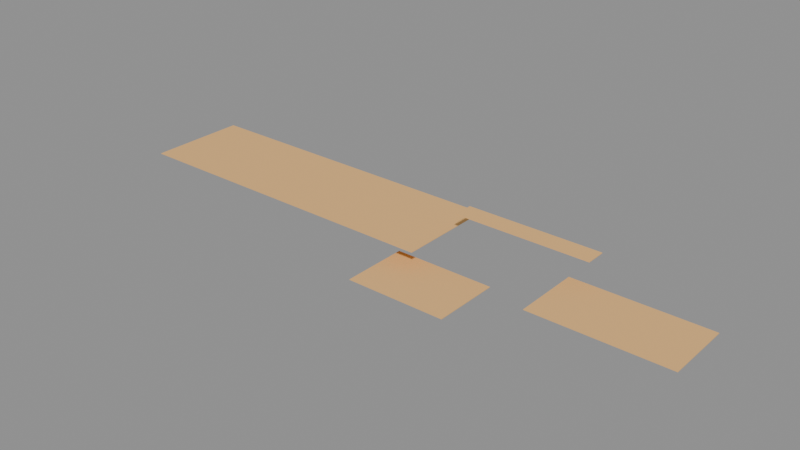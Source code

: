 # Source: LVL_KES_004_TerminalB.blend  (saved by Blender 4.2.66; exported with 4.5.12 LTS)
import bpy
from mathutils import Matrix  # noqa: F401  (used for matrix-valued properties, if any)

bpy.ops.wm.read_factory_settings(use_empty=True)
scene = bpy.context.scene
scene.name = 'LVL_KES_004_TerminalB'

# ---- collections
col_lvl_kes_004_terminalb = bpy.data.collections.new('LVL_KES_004_TerminalB'); scene.collection.children.link(col_lvl_kes_004_terminalb)
col_lvl_kes_004_terminalb_blockout = bpy.data.collections.new('LVL_KES_004_TerminalB_Blockout'); col_lvl_kes_004_terminalb.children.link(col_lvl_kes_004_terminalb_blockout)
col_lvl_kes_004_terminalb_terrain = bpy.data.collections.new('LVL_KES_004_TerminalB_Terrain'); col_lvl_kes_004_terminalb.children.link(col_lvl_kes_004_terminalb_terrain)
col_lvl_kes_004_terminalb_markers = bpy.data.collections.new('LVL_KES_004_TerminalB_Markers'); col_lvl_kes_004_terminalb.children.link(col_lvl_kes_004_terminalb_markers)
col_lvl_kes_004_terminalb_volumes = bpy.data.collections.new('LVL_KES_004_TerminalB_Volumes'); col_lvl_kes_004_terminalb.children.link(col_lvl_kes_004_terminalb_volumes)
col_lvl_kes_004_terminalb_splines = bpy.data.collections.new('LVL_KES_004_TerminalB_Splines'); col_lvl_kes_004_terminalb.children.link(col_lvl_kes_004_terminalb_splines)
col_lvl_kes_004_terminalb_cameras = bpy.data.collections.new('LVL_KES_004_TerminalB_Cameras'); col_lvl_kes_004_terminalb.children.link(col_lvl_kes_004_terminalb_cameras)
col_lvl_kes_004_terminalb_reference = bpy.data.collections.new('LVL_KES_004_TerminalB_Reference'); col_lvl_kes_004_terminalb.children.link(col_lvl_kes_004_terminalb_reference)

# ---- materials (node trees are filled in below, after node groups)
mat_mi_blockout_kes = bpy.data.materials.new('MI_Blockout_KES')
mat_mi_blockout_kes.diffuse_color = (0.85, 0.5, 0.2, 1.0)

# ---- material node trees

# ---- cameras
cam_cam_m0_03_skywalk = bpy.data.cameras.new('CAM_M0_03_Skywalk')

# ---- meshes
me_blk_concourse_floor = bpy.data.meshes.new('BLK_Concourse_Floor')
me_blk_concourse_floor.from_pydata([(-30.0, -15.0, -0.1), (-30.0, -15.0, 0.1), (-30.0, 15.0, -0.1), (-30.0, 15.0, 0.1), (30.0, -15.0, -0.1), (30.0, -15.0, 0.1), (30.0, 15.0, -0.1), (30.0, 15.0, 0.1)], [], [(0, 1, 3, 2), (2, 3, 7, 6), (6, 7, 5, 4), (4, 5, 1, 0), (2, 6, 4, 0), (7, 3, 1, 5)])
me_blk_concourse_floor.materials.append(mat_mi_blockout_kes)
me_blk_concourse_floor.update()
me_blk_gatehall_floor = bpy.data.meshes.new('BLK_GateHall_Floor')
me_blk_gatehall_floor.from_pydata([(-20.0, -15.0, -0.1), (-20.0, -15.0, 0.1), (-20.0, 15.0, -0.1), (-20.0, 15.0, 0.1), (20.0, -15.0, -0.1), (20.0, -15.0, 0.1), (20.0, 15.0, -0.1), (20.0, 15.0, 0.1)], [], [(0, 1, 3, 2), (2, 3, 7, 6), (6, 7, 5, 4), (4, 5, 1, 0), (2, 6, 4, 0), (7, 3, 1, 5)])
me_blk_gatehall_floor.materials.append(mat_mi_blockout_kes)
me_blk_gatehall_floor.update()
me_blk_baggagehandling_floor = bpy.data.meshes.new('BLK_BaggageHandling_Floor')
me_blk_baggagehandling_floor.from_pydata([(-15.0, -10.0, -0.1), (-15.0, -10.0, 0.1), (-15.0, 10.0, -0.1), (-15.0, 10.0, 0.1), (15.0, -10.0, -0.1), (15.0, -10.0, 0.1), (15.0, 10.0, -0.1), (15.0, 10.0, 0.1)], [], [(0, 1, 3, 2), (2, 3, 7, 6), (6, 7, 5, 4), (4, 5, 1, 0), (2, 6, 4, 0), (7, 3, 1, 5)])
me_blk_baggagehandling_floor.materials.append(mat_mi_blockout_kes)
me_blk_baggagehandling_floor.update()
me_blk_skywalk_floor = bpy.data.meshes.new('BLK_Skywalk_Floor')
me_blk_skywalk_floor.from_pydata([(-20.0, -3.0, -0.1), (-20.0, -3.0, 0.1), (-20.0, 3.0, -0.1), (-20.0, 3.0, 0.1), (20.0, -3.0, -0.1), (20.0, -3.0, 0.1), (20.0, 3.0, -0.1), (20.0, 3.0, 0.1)], [], [(0, 1, 3, 2), (2, 3, 7, 6), (6, 7, 5, 4), (4, 5, 1, 0), (2, 6, 4, 0), (7, 3, 1, 5)])
me_blk_skywalk_floor.materials.append(mat_mi_blockout_kes)
me_blk_skywalk_floor.update()
me_blk_dropofflane_floor = bpy.data.meshes.new('BLK_DropOffLane_Floor')
me_blk_dropofflane_floor.from_pydata([(-20.0, -10.0, -0.1), (-20.0, -10.0, 0.1), (-20.0, 10.0, -0.1), (-20.0, 10.0, 0.1), (20.0, -10.0, -0.1), (20.0, -10.0, 0.1), (20.0, 10.0, -0.1), (20.0, 10.0, 0.1)], [], [(0, 1, 3, 2), (2, 3, 7, 6), (6, 7, 5, 4), (4, 5, 1, 0), (2, 6, 4, 0), (7, 3, 1, 5)])
me_blk_dropofflane_floor.materials.append(mat_mi_blockout_kes)
me_blk_dropofflane_floor.update()
me_vol_room_concourse = bpy.data.meshes.new('VOL_Room_Concourse')
me_vol_room_concourse.from_pydata([(-30.0, -15.0, -6.0), (-30.0, -15.0, 6.0), (-30.0, 15.0, -6.0), (-30.0, 15.0, 6.0), (30.0, -15.0, -6.0), (30.0, -15.0, 6.0), (30.0, 15.0, -6.0), (30.0, 15.0, 6.0)], [], [(0, 1, 3, 2), (2, 3, 7, 6), (6, 7, 5, 4), (4, 5, 1, 0), (2, 6, 4, 0), (7, 3, 1, 5)])
me_vol_room_concourse.update()
me_vol_room_gatehall = bpy.data.meshes.new('VOL_Room_GateHall')
me_vol_room_gatehall.from_pydata([(-20.0, -15.0, -5.0), (-20.0, -15.0, 5.0), (-20.0, 15.0, -5.0), (-20.0, 15.0, 5.0), (20.0, -15.0, -5.0), (20.0, -15.0, 5.0), (20.0, 15.0, -5.0), (20.0, 15.0, 5.0)], [], [(0, 1, 3, 2), (2, 3, 7, 6), (6, 7, 5, 4), (4, 5, 1, 0), (2, 6, 4, 0), (7, 3, 1, 5)])
me_vol_room_gatehall.update()
me_vol_room_baggagehandling = bpy.data.meshes.new('VOL_Room_BaggageHandling')
me_vol_room_baggagehandling.from_pydata([(-15.0, -10.0, -3.0), (-15.0, -10.0, 3.0), (-15.0, 10.0, -3.0), (-15.0, 10.0, 3.0), (15.0, -10.0, -3.0), (15.0, -10.0, 3.0), (15.0, 10.0, -3.0), (15.0, 10.0, 3.0)], [], [(0, 1, 3, 2), (2, 3, 7, 6), (6, 7, 5, 4), (4, 5, 1, 0), (2, 6, 4, 0), (7, 3, 1, 5)])
me_vol_room_baggagehandling.update()
me_vol_room_skywalk = bpy.data.meshes.new('VOL_Room_Skywalk')
me_vol_room_skywalk.from_pydata([(-20.0, -3.0, -2.0), (-20.0, -3.0, 2.0), (-20.0, 3.0, -2.0), (-20.0, 3.0, 2.0), (20.0, -3.0, -2.0), (20.0, -3.0, 2.0), (20.0, 3.0, -2.0), (20.0, 3.0, 2.0)], [], [(0, 1, 3, 2), (2, 3, 7, 6), (6, 7, 5, 4), (4, 5, 1, 0), (2, 6, 4, 0), (7, 3, 1, 5)])
me_vol_room_skywalk.update()
me_vol_room_dropofflane = bpy.data.meshes.new('VOL_Room_DropOffLane')
me_vol_room_dropofflane.from_pydata([(-20.0, -10.0, -4.0), (-20.0, -10.0, 4.0), (-20.0, 10.0, -4.0), (-20.0, 10.0, 4.0), (20.0, -10.0, -4.0), (20.0, -10.0, 4.0), (20.0, 10.0, -4.0), (20.0, 10.0, 4.0)], [], [(0, 1, 3, 2), (2, 3, 7, 6), (6, 7, 5, 4), (4, 5, 1, 0), (2, 6, 4, 0), (7, 3, 1, 5)])
me_vol_room_dropofflane.update()
me_trg_m0_03_skywalk = bpy.data.meshes.new('TRG_M0_03_Skywalk')
me_trg_m0_03_skywalk.from_pydata([(-2.0, -2.0, -1.5), (-2.0, -2.0, 1.5), (-2.0, 2.0, -1.5), (-2.0, 2.0, 1.5), (2.0, -2.0, -1.5), (2.0, -2.0, 1.5), (2.0, 2.0, -1.5), (2.0, 2.0, 1.5)], [], [(0, 1, 3, 2), (2, 3, 7, 6), (6, 7, 5, 4), (4, 5, 1, 0), (2, 6, 4, 0), (7, 3, 1, 5)])
me_trg_m0_03_skywalk.update()
me_trg_m0_03_fueltruck = bpy.data.meshes.new('TRG_M0_03_FuelTruck')
me_trg_m0_03_fueltruck.from_pydata([(-2.0, -2.0, -1.5), (-2.0, -2.0, 1.5), (-2.0, 2.0, -1.5), (-2.0, 2.0, 1.5), (2.0, -2.0, -1.5), (2.0, -2.0, 1.5), (2.0, 2.0, -1.5), (2.0, 2.0, 1.5)], [], [(0, 1, 3, 2), (2, 3, 7, 6), (6, 7, 5, 4), (4, 5, 1, 0), (2, 6, 4, 0), (7, 3, 1, 5)])
me_trg_m0_03_fueltruck.update()
me_ref_bounds = bpy.data.meshes.new('REF_Bounds')
me_ref_bounds.from_pydata([(-90.0, -30.0, -12.0), (-90.0, -30.0, 12.0), (-90.0, 30.0, -12.0), (-90.0, 30.0, 12.0), (90.0, -30.0, -12.0), (90.0, -30.0, 12.0), (90.0, 30.0, -12.0), (90.0, 30.0, 12.0)], [], [(0, 1, 3, 2), (2, 3, 7, 6), (6, 7, 5, 4), (4, 5, 1, 0), (2, 6, 4, 0), (7, 3, 1, 5)])
me_ref_bounds.update()
me_ref_human_1p8m = bpy.data.meshes.new('REF_Human_1p8m')
me_ref_human_1p8m.from_pydata([(0.0, 0.3, -0.9), (0.0, 0.3, 0.9), (0.15, 0.2598, -0.9), (0.15, 0.2598, 0.9), (0.2598, 0.15, -0.9), (0.2598, 0.15, 0.9), (0.3, 0.0, -0.9), (0.3, 0.0, 0.9), (0.2598, -0.15, -0.9), (0.2598, -0.15, 0.9), (0.15, -0.2598, -0.9), (0.15, -0.2598, 0.9), (0.0, -0.3, -0.9), (0.0, -0.3, 0.9), (-0.15, -0.2598, -0.9), (-0.15, -0.2598, 0.9), (-0.2598, -0.15, -0.9), (-0.2598, -0.15, 0.9), (-0.3, 0.0, -0.9), (-0.3, 0.0, 0.9), (-0.2598, 0.15, -0.9), (-0.2598, 0.15, 0.9), (-0.15, 0.2598, -0.9), (-0.15, 0.2598, 0.9)], [], [(0, 1, 3, 2), (2, 3, 5, 4), (4, 5, 7, 6), (6, 7, 9, 8), (8, 9, 11, 10), (10, 11, 13, 12), (12, 13, 15, 14), (14, 15, 17, 16), (16, 17, 19, 18), (18, 19, 21, 20), (3, 1, 23, 21, 19, 17, 15, 13, 11, 9, 7, 5), (20, 21, 23, 22), (22, 23, 1, 0), (0, 2, 4, 6, 8, 10, 12, 14, 16, 18, 20, 22)])
me_ref_human_1p8m.update()

# ---- objects
ob_lvl_kes_004_terminalb = bpy.data.objects.new('LVL_KES_004_TerminalB', None)
ob_blk_concourse_floor = bpy.data.objects.new('BLK_Concourse_Floor', me_blk_concourse_floor)
ob_blk_gatehall_floor = bpy.data.objects.new('BLK_GateHall_Floor', me_blk_gatehall_floor)
ob_blk_baggagehandling_floor = bpy.data.objects.new('BLK_BaggageHandling_Floor', me_blk_baggagehandling_floor)
ob_blk_skywalk_floor = bpy.data.objects.new('BLK_Skywalk_Floor', me_blk_skywalk_floor)
ob_blk_dropofflane_floor = bpy.data.objects.new('BLK_DropOffLane_Floor', me_blk_dropofflane_floor)
ob_door_concourse_gatehall = bpy.data.objects.new('DOOR_Concourse_GateHall', None)
ob_door_gatehall_baggagehandling = bpy.data.objects.new('DOOR_GateHall_BaggageHandling', None)
ob_door_baggagehandling_skywalk = bpy.data.objects.new('DOOR_BaggageHandling_Skywalk', None)
ob_door_skywalk_dropofflane = bpy.data.objects.new('DOOR_Skywalk_DropOffLane', None)
ob_ps_m0_03 = bpy.data.objects.new('PS_M0_03', None)
ob_vol_room_concourse = bpy.data.objects.new('VOL_Room_Concourse', me_vol_room_concourse)
ob_vol_room_gatehall = bpy.data.objects.new('VOL_Room_GateHall', me_vol_room_gatehall)
ob_vol_room_baggagehandling = bpy.data.objects.new('VOL_Room_BaggageHandling', me_vol_room_baggagehandling)
ob_vol_room_skywalk = bpy.data.objects.new('VOL_Room_Skywalk', me_vol_room_skywalk)
ob_vol_room_dropofflane = bpy.data.objects.new('VOL_Room_DropOffLane', me_vol_room_dropofflane)
ob_trg_m0_03_skywalk = bpy.data.objects.new('TRG_M0_03_Skywalk', me_trg_m0_03_skywalk)
ob_trg_m0_03_fueltruck = bpy.data.objects.new('TRG_M0_03_FuelTruck', me_trg_m0_03_fueltruck)
ob_cam_m0_03_skywalk = bpy.data.objects.new('CAM_M0_03_Skywalk', cam_cam_m0_03_skywalk)
ob_ref_bounds = bpy.data.objects.new('REF_Bounds', me_ref_bounds)
ob_ref_human_1p8m = bpy.data.objects.new('REF_Human_1p8m', me_ref_human_1p8m)

# ---- transforms, parenting, visibility, modifiers, constraints
ob_lvl_kes_004_terminalb.location = (0.0, 0.0, 0.0)
ob_lvl_kes_004_terminalb.empty_display_type = 'CUBE'
ob_lvl_kes_004_terminalb.empty_display_size = 2.0
ob_blk_concourse_floor.location = (-60.0, 0.0, -0.1)
ob_blk_gatehall_floor.location = (-10.0, 0.0, -0.1)
ob_blk_baggagehandling_floor.location = (15.0, -18.0, -6.1)
ob_blk_skywalk_floor.location = (35.0, 0.0, 7.9)
ob_blk_dropofflane_floor.location = (68.0, -10.0, -0.1)
ob_door_concourse_gatehall.location = (-35.0, 0.0, 0.0)
ob_door_concourse_gatehall.empty_display_type = 'CUBE'
ob_door_concourse_gatehall.empty_display_size = 1.2
ob_door_gatehall_baggagehandling.location = (2.5, -9.0, -3.0)
ob_door_gatehall_baggagehandling.empty_display_type = 'CUBE'
ob_door_gatehall_baggagehandling.empty_display_size = 1.2
ob_door_baggagehandling_skywalk.location = (25.0, -9.0, 1.0)
ob_door_baggagehandling_skywalk.empty_display_type = 'CUBE'
ob_door_baggagehandling_skywalk.empty_display_size = 1.2
ob_door_skywalk_dropofflane.location = (51.5, -5.0, 4.0)
ob_door_skywalk_dropofflane.empty_display_type = 'CUBE'
ob_door_skywalk_dropofflane.empty_display_size = 1.2
ob_ps_m0_03.location = (-60.0, 0.0, 0.1)
ob_ps_m0_03.empty_display_type = 'ARROWS'
ob_vol_room_concourse.location = (-60.0, 0.0, 6.0)
ob_vol_room_concourse.hide_render = True
ob_vol_room_concourse.display_type = 'WIRE'
ob_vol_room_gatehall.location = (-10.0, 0.0, 5.0)
ob_vol_room_gatehall.hide_render = True
ob_vol_room_gatehall.display_type = 'WIRE'
ob_vol_room_baggagehandling.location = (15.0, -18.0, -3.0)
ob_vol_room_baggagehandling.hide_render = True
ob_vol_room_baggagehandling.display_type = 'WIRE'
ob_vol_room_skywalk.location = (35.0, 0.0, 10.0)
ob_vol_room_skywalk.hide_render = True
ob_vol_room_skywalk.display_type = 'WIRE'
ob_vol_room_dropofflane.location = (68.0, -10.0, 4.0)
ob_vol_room_dropofflane.hide_render = True
ob_vol_room_dropofflane.display_type = 'WIRE'
ob_trg_m0_03_skywalk.location = (35.0, 0.0, 9.5)
ob_trg_m0_03_skywalk.hide_render = True
ob_trg_m0_03_skywalk.display_type = 'WIRE'
ob_trg_m0_03_fueltruck.location = (15.0, -18.0, -4.5)
ob_trg_m0_03_fueltruck.hide_render = True
ob_trg_m0_03_fueltruck.display_type = 'WIRE'
ob_cam_m0_03_skywalk.location = (23.0, -12.0, 14.0)
ob_cam_m0_03_skywalk.rotation_euler = (1.339, 7.96e-08, -0.7854)
ob_ref_bounds.location = (0.0, 0.0, 6.0)
ob_ref_bounds.hide_render = True
ob_ref_bounds.display_type = 'WIRE'
ob_ref_human_1p8m.location = (-58.5, 0.0, 0.9)
ob_ref_human_1p8m.hide_render = True
ob_ref_human_1p8m.display_type = 'WIRE'

# ---- collection membership
scene.collection.objects.link(ob_lvl_kes_004_terminalb)
col_lvl_kes_004_terminalb_blockout.objects.link(ob_blk_concourse_floor)
col_lvl_kes_004_terminalb_blockout.objects.link(ob_blk_gatehall_floor)
col_lvl_kes_004_terminalb_blockout.objects.link(ob_blk_baggagehandling_floor)
col_lvl_kes_004_terminalb_blockout.objects.link(ob_blk_skywalk_floor)
col_lvl_kes_004_terminalb_blockout.objects.link(ob_blk_dropofflane_floor)
col_lvl_kes_004_terminalb_markers.objects.link(ob_door_concourse_gatehall)
col_lvl_kes_004_terminalb_markers.objects.link(ob_door_gatehall_baggagehandling)
col_lvl_kes_004_terminalb_markers.objects.link(ob_door_baggagehandling_skywalk)
col_lvl_kes_004_terminalb_markers.objects.link(ob_door_skywalk_dropofflane)
col_lvl_kes_004_terminalb_markers.objects.link(ob_ps_m0_03)
col_lvl_kes_004_terminalb_volumes.objects.link(ob_vol_room_concourse)
col_lvl_kes_004_terminalb_volumes.objects.link(ob_vol_room_gatehall)
col_lvl_kes_004_terminalb_volumes.objects.link(ob_vol_room_baggagehandling)
col_lvl_kes_004_terminalb_volumes.objects.link(ob_vol_room_skywalk)
col_lvl_kes_004_terminalb_volumes.objects.link(ob_vol_room_dropofflane)
col_lvl_kes_004_terminalb_volumes.objects.link(ob_trg_m0_03_skywalk)
col_lvl_kes_004_terminalb_volumes.objects.link(ob_trg_m0_03_fueltruck)
col_lvl_kes_004_terminalb_cameras.objects.link(ob_cam_m0_03_skywalk)
col_lvl_kes_004_terminalb_reference.objects.link(ob_ref_bounds)
col_lvl_kes_004_terminalb_reference.objects.link(ob_ref_human_1p8m)

# ---- scene / render settings (as saved in the file)
scene.frame_start = 1; scene.frame_end = 250; scene.frame_set(1)
scene.render.engine = 'BLENDER_EEVEE_NEXT'
bpy.context.view_layer.update()

# ---- added for rendering (the .blend has no active camera and no usable light): camera, sun + grey world if the file has none
cam_auto = bpy.data.cameras.new('AutoCamera')
cam_auto.lens = 50.0
cam_auto.sensor_width = 36.0
cam_auto.clip_end = 2982.36
ob_auto_camera = bpy.data.objects.new('AutoCamera', cam_auto)
scene.collection.objects.link(ob_auto_camera)
ob_auto_camera.location = (168.936, -210.423, 136.849)
ob_auto_camera.rotation_euler = (1.09748, -7.21219e-08, 0.694738)
scene.camera = ob_auto_camera
light_auto_sun = bpy.data.lights.new('AutoSun', 'SUN')
light_auto_sun.energy = 3.0
light_auto_sun.angle = 0.0523599
ob_auto_sun = bpy.data.objects.new('AutoSun', light_auto_sun)
scene.collection.objects.link(ob_auto_sun)
ob_auto_sun.rotation_euler = (0.872665, 0.174533, 0.523599)
if scene.world is None:
    world_auto = bpy.data.worlds.new('AutoWorld')
    world_auto.color = (0.3, 0.3, 0.3)
    scene.world = world_auto
bpy.context.view_layer.update()
